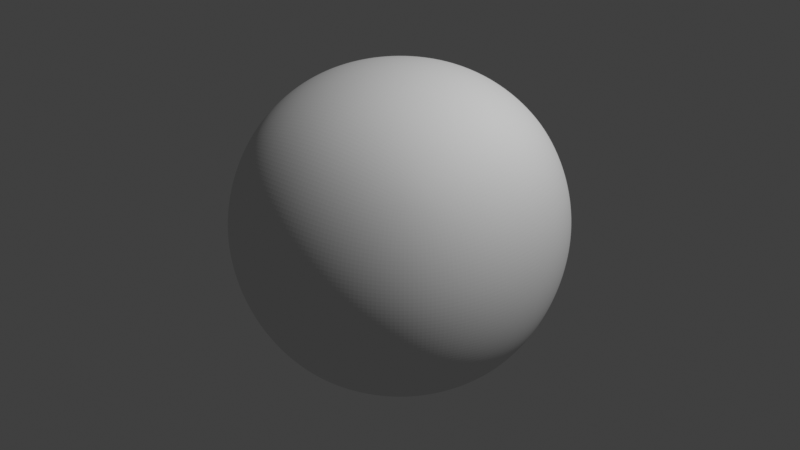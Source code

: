 # Source: startup.blend  (saved by Blender 3.4.0; exported with 4.5.12 LTS)
import bpy
from mathutils import Matrix  # noqa: F401  (used for matrix-valued properties, if any)

bpy.ops.wm.read_factory_settings(use_empty=True)
scene = bpy.context.scene
scene.name = 'Scene'

# ---- collections
col_collection = bpy.data.collections.new('Collection'); scene.collection.children.link(col_collection)

# ---- world
world_world = bpy.data.worlds.new('World'); scene.world = world_world
world_world.use_nodes = True; world_world.node_tree.nodes.clear()
_N = world_world.node_tree.nodes; _L = world_world.node_tree.links
n0 = _N.new('ShaderNodeOutputWorld'); n0.name = 'World Output'; n0.location = (300, 300)
n1 = _N.new('ShaderNodeBackground'); n1.name = 'Background'; n1.location = (10, 300)
n1.inputs[0].default_value = (0.05088, 0.05088, 0.05088, 1.0)
_L.new(n1.outputs[0], n0.inputs[0])
n0.is_active_output = True
world_world.color = (0.05088, 0.05088, 0.05088)
world_world.use_sun_shadow = False
world_world.sun_shadow_jitter_overblur = 0.0

# ---- cameras
cam_camera = bpy.data.cameras.new('Camera')
cam_camera.ortho_scale = 7.314

# ---- lights
light_light = bpy.data.lights.new('Light', 'POINT')
light_light.transmission_factor = 0.0
light_light.energy = 1000.0
light_light.shadow_soft_size = 0.1
light_light.shadow_maximum_resolution = 0.006
light_light.use_absolute_resolution = True

# ---- meshes
me_cube = bpy.data.meshes.new('Cube')
me_cube.from_pydata([(-1.0, -1.0, -1.0), (-1.0, -1.0, 1.0), (-1.0, 1.0, -1.0), (-1.0, 1.0, 1.0), (1.0, -1.0, -1.0), (1.0, -1.0, 1.0), (1.0, 1.0, -1.0), (1.0, 1.0, 1.0)], [], [(0, 1, 3, 2), (2, 3, 7, 6), (6, 7, 5, 4), (4, 5, 1, 0), (2, 6, 4, 0), (7, 3, 1, 5)])
_uv = me_cube.uv_layers.new(name='UVMap')
_uv.uv.foreach_set('vector', [0.625, 0.5, 0.875, 0.5, 0.875, 0.75, 0.625, 0.75, 0.375, 0.75, 0.625, 0.75, 0.625, 1.0, 0.375, 1.0, 0.375, 0.0, 0.625, 0.0, 0.625, 0.25, 0.375, 0.25, 0.125, 0.5, 0.375, 0.5, 0.375, 0.75, 0.125, 0.75, 0.375, 0.5, 0.625, 0.5, 0.625, 0.75, 0.375, 0.75, 0.375, 0.25, 0.625, 0.25, 0.625, 0.5, 0.375, 0.5])
me_cube.remesh_voxel_size = 0.035
me_cube.update()

# ---- objects
ob_light = bpy.data.objects.new('Light', light_light)
ob_camera = bpy.data.objects.new('Camera', cam_camera)
ob_cube = bpy.data.objects.new('Cube', me_cube)

# ---- transforms, parenting, visibility, modifiers, constraints
ob_light.location = (4.076, 1.005, 5.904)
ob_light.rotation_euler = (0.6503, 0.05522, 1.866)
ob_light.lock_rotations_4d = False
ob_light.empty_display_type = 'ARROWS'
ob_light.color = (0.0, 0.0, 0.0, 0.0)
ob_light.lineart.crease_threshold = 0.0
ob_camera.location = (5.527, -8.328, 5.168)
ob_camera.rotation_euler = (1.088, 4.083e-08, 0.5845)
ob_camera.lock_rotations_4d = False
ob_camera.empty_display_type = 'ARROWS'
ob_camera.color = (0.0, 0.0, 0.0, 0.0)
ob_camera.display_type = 'WIRE'
ob_camera.lineart.crease_threshold = 0.0
ob_cube.location = (0.0, 0.0, 0.0)
_m = ob_cube.modifiers.new('Subdivision', 'SUBSURF')
_m.levels = 6
_m.render_levels = 6

# ---- collection membership
col_collection.objects.link(ob_light)
col_collection.objects.link(ob_camera)
col_collection.objects.link(ob_cube)

# ---- scene / render settings (as saved in the file)
scene.frame_start = 1; scene.frame_end = 250; scene.frame_set(1)
scene.render.engine = 'BLENDER_EEVEE_NEXT'
scene.cycles.sampling_pattern = 'TABULATED_SOBOL'
scene.cycles.use_light_tree = False
scene.view_settings.view_transform = 'Standard'
bpy.context.view_layer.update()

# ---- added for rendering (the .blend has no active camera): camera
cam_auto = bpy.data.cameras.new('AutoCamera')
cam_auto.lens = 50.0
cam_auto.sensor_width = 36.0
cam_auto.clip_end = 1000.0
ob_auto_camera = bpy.data.objects.new('AutoCamera', cam_auto)
scene.collection.objects.link(ob_auto_camera)
ob_auto_camera.location = (3.20507, -3.84609, 2.56406)
ob_auto_camera.rotation_euler = (1.09748, -7.21219e-08, 0.694738)
scene.camera = ob_auto_camera
bpy.context.view_layer.update()
